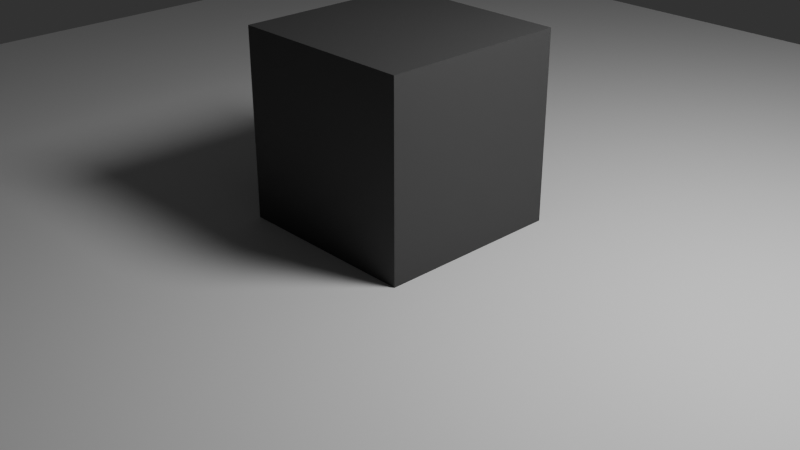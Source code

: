 # Source: Cracks.blend  (saved by Blender 4.3.17; exported with 4.5.12 LTS)
import bpy
from mathutils import Matrix  # noqa: F401  (used for matrix-valued properties, if any)

bpy.ops.wm.read_factory_settings(use_empty=True)
scene = bpy.context.scene
scene.name = 'Scene'

# ---- collections
col_models = bpy.data.collections.new('Models'); scene.collection.children.link(col_models)
col_lighting = bpy.data.collections.new('Lighting'); scene.collection.children.link(col_lighting)
col_rigs = bpy.data.collections.new('Rigs'); scene.collection.children.link(col_rigs)
col_other = bpy.data.collections.new('Other'); scene.collection.children.link(col_other)

# ---- images (referenced by path relative to the original .blend; pixels are not part of the script)
import os
ASSET_DIR = os.environ.get("B2B_ASSET_DIR", "")  # directory of the original .blend (textures are referenced by path, not embedded)
HERE = os.path.dirname(os.path.abspath(__file__))  # packed textures are extracted next to this script under _unpacked/

def load_image(name, relpath, width, height, colorspace="sRGB"):
    """Load a texture the original file referenced (path relative to the .blend, or extracted next to this script)."""
    p = next((c for c in (os.path.join(HERE, relpath), os.path.join(ASSET_DIR, relpath)) if relpath and os.path.exists(c)), "")
    if p:
        img = bpy.data.images.load(p, check_existing=True)
        img.name = name
    else:  # same state as the original file: an image datablock whose file is absent (Cycles renders it pink)
        img = bpy.data.images.new(name, width, height)
        img.source = "FILE"
        img.filepath = "//" + (relpath or name)
    img.colorspace_settings.name = colorspace
    return img
img_cracks_png_001 = load_image('Cracks.png.001', '_unpacked/Cracks.13f302d3.png', 16, 128, 'sRGB')

# ---- materials (node trees are filled in below, after node groups)
mat_material = bpy.data.materials.new('Material')
mat_material.alpha_threshold = 0.0
mat_material.roughness = 0.5
mat_material.line_color = (0.0, 0.0, 0.0, 1.0)

# ---- node groups
ng_cracks_overlay = bpy.data.node_groups.new('Cracks Overlay', 'ShaderNodeTree')
_s = ng_cracks_overlay.interface.new_socket(name='Color', in_out='OUTPUT', socket_type='NodeSocketColor')
_s.default_value = (0.8, 0.8, 0.8, 1.0)
_s = ng_cracks_overlay.interface.new_socket(name='Color', in_out='INPUT', socket_type='NodeSocketColor')
_s.default_value = (1.0, 1.0, 1.0, 1.0)
_s = ng_cracks_overlay.interface.new_socket(name='Stage', in_out='INPUT', socket_type='NodeSocketInt')
_s.min_value = 0
_s.max_value = 8
_N = ng_cracks_overlay.nodes; _L = ng_cracks_overlay.links
n0 = _N.new('NodeGroupOutput'); n0.name = 'Group Output'; n0.location = (1213, 9)
n1 = _N.new('NodeGroupInput'); n1.name = 'Group Input'; n1.location = (-829, 0)
n2 = _N.new('ShaderNodeTexImage'); n2.name = 'Image Texture'; n2.location = (261, -5)
n2.image = img_cracks_png_001
n2.interpolation = 'Closest'
n3 = _N.new('ShaderNodeMapping'); n3.name = 'Mapping'; n3.location = (38, -14)
n3.vector_type = 'TEXTURE'
n3.inputs[3].default_value = (1.0, 8.0, 1.0)
n4 = _N.new('ShaderNodeTexCoord'); n4.name = 'Texture Coordinate'; n4.location = (-207, -16)
n5 = _N.new('ShaderNodeCombineXYZ'); n5.name = 'Combine XYZ'; n5.location = (-206, -255)
n6 = _N.new('ShaderNodeMath'); n6.name = 'Math'; n6.location = (-547, -238)
n6.operation = 'MULTIPLY'
n6.inputs[1].default_value = -1.0
n7 = _N.new('ShaderNodeMath'); n7.name = 'Math.001'; n7.location = (-382, -238)
n7.inputs[1].default_value = 1.0
n8 = _N.new('ShaderNodeMix'); n8.name = 'Mix'; n8.location = (1012, 9)
n8.data_type = 'RGBA'
n9 = _N.new('ShaderNodeMath'); n9.name = 'Math.002'; n9.location = (817, 8)
n9.operation = 'MULTIPLY'
n10 = _N.new('ShaderNodeMath'); n10.name = 'Math.003'; n10.location = (536, -264)
n10.operation = 'GREATER_THAN'
n10.use_clamp = True
n10.inputs[1].default_value = 0.0
n11 = _N.new('ShaderNodeMath'); n11.name = 'Math.004'; n11.location = (561, -63)
n11.operation = 'GREATER_THAN'
n11.inputs[1].default_value = 0.005
_L.new(n3.outputs[0], n2.inputs[0])
_L.new(n4.outputs[2], n3.inputs[0])
_L.new(n8.outputs[2], n0.inputs[0])
_L.new(n5.outputs[0], n3.inputs[1])
_L.new(n7.outputs[0], n5.inputs[1])
_L.new(n1.outputs[1], n6.inputs[0])
_L.new(n6.outputs[0], n7.inputs[0])
_L.new(n1.outputs[0], n8.inputs[6])
_L.new(n2.outputs[0], n8.inputs[7])
_L.new(n11.outputs[0], n9.inputs[0])
_L.new(n10.outputs[0], n9.inputs[1])
_L.new(n9.outputs[0], n8.inputs[0])
_L.new(n1.outputs[1], n10.inputs[0])
_L.new(n2.outputs[1], n11.inputs[0])
n0.is_active_output = True

# ---- material node trees
mat_material.use_nodes = True; mat_material.node_tree.nodes.clear()
_N = mat_material.node_tree.nodes; _L = mat_material.node_tree.links
n0 = _N.new('ShaderNodeOutputMaterial'); n0.name = 'Material Output'; n0.location = (300, 300)
n1 = _N.new('ShaderNodeBsdfPrincipled'); n1.name = 'Principled BSDF'; n1.location = (10, 300)
n1.distribution = 'GGX'
n1.subsurface_method = 'RANDOM_WALK_SKIN'
n1.inputs[3].default_value = 1.45
n1.inputs[27].default_value = (0.0, 0.0, 0.0, 1.0)
n1.inputs[28].default_value = 1.0
n2 = _N.new('ShaderNodeGroup'); n2.name = 'Group'; n2.location = (-160, 278)
n2.node_tree = ng_cracks_overlay
n2.inputs[0].default_value = (0.09569, 0.09569, 0.09569, 1.0)
n2.inputs[1].default_value = 0
_L.new(n2.outputs[0], n1.inputs[0])
_L.new(n1.outputs[0], n0.inputs[0])
n0.is_active_output = True

# ---- world
world_world = bpy.data.worlds.new('World'); scene.world = world_world
world_world.use_nodes = True; world_world.node_tree.nodes.clear()
_N = world_world.node_tree.nodes; _L = world_world.node_tree.links
n0 = _N.new('ShaderNodeOutputWorld'); n0.name = 'World Output'; n0.location = (300, 300)
n1 = _N.new('ShaderNodeBackground'); n1.name = 'Background'; n1.location = (10, 300)
n1.inputs[0].default_value = (0.05088, 0.05088, 0.05088, 1.0)
_L.new(n1.outputs[0], n0.inputs[0])
n0.is_active_output = True
world_world.color = (0.05088, 0.05088, 0.05088)
world_world.sun_shadow_jitter_overblur = 0.0

# ---- cameras
cam_camera = bpy.data.cameras.new('Camera')
cam_camera.clip_end = 100.0
cam_camera.ortho_scale = 7.314

# ---- lights
light_light = bpy.data.lights.new('Light', 'POINT')
light_light.transmission_factor = 0.0
light_light.use_soft_falloff = False
light_light.energy = 1000.0
light_light.shadow_soft_size = 1.0
light_light.shadow_maximum_resolution = 0.002
light_light.use_absolute_resolution = True

# ---- meshes
me_cube = bpy.data.meshes.new('Cube')
me_cube.from_pydata([(1.0, 1.0, 1.0), (1.0, 1.0, -1.0), (1.0, -1.0, 1.0), (1.0, -1.0, -1.0), (-1.0, 1.0, 1.0), (-1.0, 1.0, -1.0), (-1.0, -1.0, 1.0), (-1.0, -1.0, -1.0)], [], [(0, 4, 6, 2), (3, 2, 6, 7), (7, 6, 4, 5), (5, 1, 3, 7), (1, 0, 2, 3), (5, 4, 0, 1)])
_uv = me_cube.uv_layers.new(name='UVMap')
_uv.uv.foreach_set('vector', [0.5, 0.5, 0.75, 0.5, 0.75, 0.75, 0.5, 0.75, 1.0, -7.451e-09, 1.0, 1.0, 0.0, 1.0, -5.96e-08, 0.0, 0.25, 8.659e-05, 0.5, 8.659e-05, 0.5, 0.25, 0.25, 0.25, 8.659e-05, 0.5, 0.25, 0.5, 0.25, 0.75, 8.659e-05, 0.75, 0.25, 0.5, 0.5, 0.5, 0.5, 0.75, 0.25, 0.75, 0.25, 0.25, 0.5, 0.25, 0.5, 0.5, 0.25, 0.5])
me_cube.materials.append(mat_material)
me_cube.use_mirror_vertex_groups = False
me_cube.update()
me_plane = bpy.data.meshes.new('Plane')
me_plane.from_pydata([(-1.0, -1.0, 0.0), (1.0, -1.0, 0.0), (-1.0, 1.0, 0.0), (1.0, 1.0, 0.0)], [], [(0, 1, 3, 2)])
_uv = me_plane.uv_layers.new(name='UVMap')
_uv.uv.foreach_set('vector', [0.0, 0.0, 1.0, 0.0, 1.0, 1.0, 0.0, 1.0])
me_plane.update()

# ---- objects
ob_cube = bpy.data.objects.new('Cube', me_cube)
ob_plane = bpy.data.objects.new('Plane', me_plane)
ob_light = bpy.data.objects.new('Light', light_light)
ob_camera = bpy.data.objects.new('Camera', cam_camera)

# ---- transforms, parenting, visibility, modifiers, constraints
ob_cube.location = (0.0, 0.0, 1.0)
ob_cube.lock_rotations_4d = False
ob_cube.empty_display_type = 'ARROWS'
ob_cube.lineart.crease_threshold = 0.0
ob_plane.location = (0.0, 0.0, 0.0)
ob_plane.scale = (8.366, 8.366, 8.366)
ob_light.location = (4.076, 1.005, 5.904)
ob_light.rotation_euler = (0.6503, 0.05522, 1.866)
ob_light.lock_rotations_4d = False
ob_light.empty_display_type = 'ARROWS'
ob_light.color = (0.0, 0.0, 0.0, 0.0)
ob_light.lineart.crease_threshold = 0.0
ob_camera.location = (7.359, -6.926, 4.958)
ob_camera.rotation_euler = (1.109, 0.0, 0.8149)
ob_camera.lock_rotations_4d = False
ob_camera.empty_display_type = 'ARROWS'
ob_camera.color = (0.0, 0.0, 0.0, 0.0)
ob_camera.display_type = 'WIRE'
ob_camera.lineart.crease_threshold = 0.0

# ---- collection membership
col_models.objects.link(ob_cube)
col_models.objects.link(ob_plane)
col_lighting.objects.link(ob_light)
col_other.objects.link(ob_camera)

# ---- scene / render settings (as saved in the file)
scene.camera = ob_camera
scene.frame_start = 0; scene.frame_end = 250; scene.frame_set(93)
scene.render.engine = 'CYCLES'
scene.render.image_settings.color_mode = 'RGB'
scene.render.image_settings.exr_codec = 'DWAA'
scene.render.resolution_x = 2560
scene.render.resolution_y = 1440
scene.render.resolution_percentage = 50
scene.render.preview_pixel_size = '2'
scene.render.fps = 30
scene.render.use_motion_blur = True
scene.render.simplify_subdivision = 0
scene.render.use_persistent_data = True
scene.render.compositor_device = 'GPU'
scene.cycles.denoising_use_gpu = True
scene.cycles.preview_denoising_quality = 'HIGH'
scene.cycles.samples = 60
scene.cycles.adaptive_min_samples = 20
scene.cycles.caustics_reflective = False
scene.cycles.caustics_refractive = False
scene.cycles.diffuse_bounces = 8
scene.cycles.glossy_bounces = 8
scene.cycles.volume_bounces = 4
scene.cycles.transparent_max_bounces = 1024
scene.cycles.use_camera_cull = True
scene.cycles.use_distance_cull = True
scene.cycles.use_auto_tile = False
scene.eevee.taa_samples = 32
scene.eevee.taa_render_samples = 32
scene.eevee.use_volumetric_shadows = True
scene.eevee.use_gtao = True
scene.eevee.fast_gi_step_count = 16
scene.eevee.fast_gi_resolution = '4'
scene.eevee.use_bokeh_jittered = True
scene.eevee.bokeh_overblur = 20.0
scene.eevee.shadow_step_count = 16
scene.eevee.overscan_size = 10.0
scene.eevee.ray_tracing_options.resolution_scale = '4'
scene.eevee.ray_tracing_options.trace_max_roughness = 0.0
scene.eevee.use_raytracing = True
scene.view_settings.look = 'AgX - Medium High Contrast'
bpy.context.view_layer.update()
